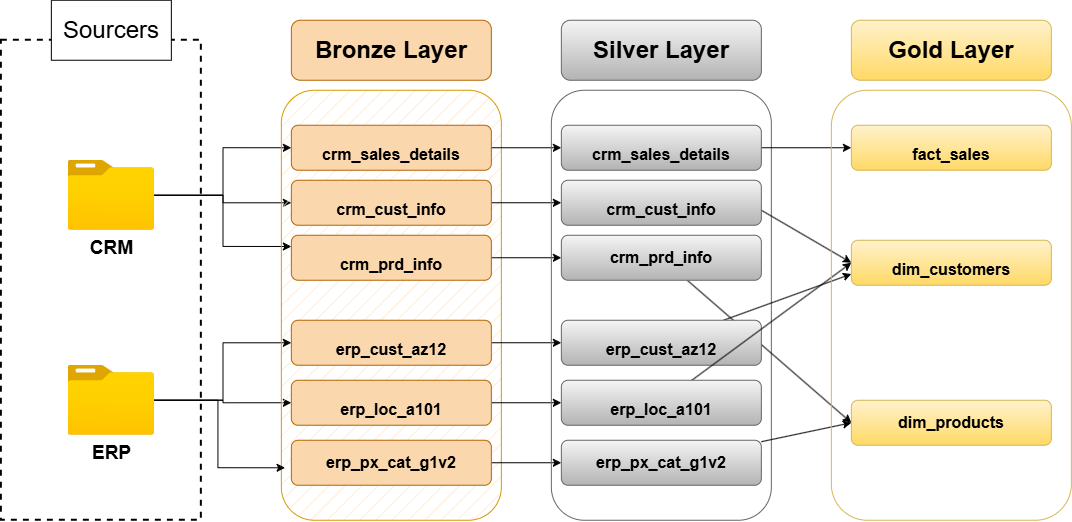

The diagram above was exported from draw.io. Its source (the exported page's mxGraphModel, read from the mxfile embedded in the PNG):
<mxGraphModel dx="1664" dy="1029" grid="1" gridSize="10" guides="1" tooltips="1" connect="1" arrows="1" fold="1" page="1" pageScale="1" pageWidth="1920" pageHeight="1200" math="0" shadow="0">
  <root>
    <mxCell id="0" />
    <mxCell id="1" parent="0" />
    <mxCell id="wUj9qFmVnArW7kyJqCPw-1" parent="1" style="rounded=0;whiteSpace=wrap;html=1;gradientColor=none;fillColor=none;dashed=1;strokeWidth=2;" value="" vertex="1">
      <mxGeometry height="480" width="200" x="70" y="120" as="geometry" />
    </mxCell>
    <mxCell id="wUj9qFmVnArW7kyJqCPw-2" parent="1" style="rounded=0;whiteSpace=wrap;html=1;" value="&lt;font style=&quot;font-size: 24px;&quot;&gt;Sourcers&lt;/font&gt;" vertex="1">
      <mxGeometry height="60" width="120" x="120" y="80" as="geometry" />
    </mxCell>
    <mxCell id="wUj9qFmVnArW7kyJqCPw-18" edge="1" parent="1" source="wUj9qFmVnArW7kyJqCPw-4" style="edgeStyle=orthogonalEdgeStyle;rounded=0;orthogonalLoop=1;jettySize=auto;html=1;entryX=0;entryY=0.5;entryDx=0;entryDy=0;" target="wUj9qFmVnArW7kyJqCPw-14">
      <mxGeometry relative="1" as="geometry" />
    </mxCell>
    <mxCell id="wUj9qFmVnArW7kyJqCPw-20" edge="1" parent="1" source="wUj9qFmVnArW7kyJqCPw-4" style="edgeStyle=orthogonalEdgeStyle;rounded=0;orthogonalLoop=1;jettySize=auto;html=1;" target="wUj9qFmVnArW7kyJqCPw-15">
      <mxGeometry relative="1" as="geometry" />
    </mxCell>
    <mxCell id="wUj9qFmVnArW7kyJqCPw-21" edge="1" parent="1" source="wUj9qFmVnArW7kyJqCPw-4" style="edgeStyle=orthogonalEdgeStyle;rounded=0;orthogonalLoop=1;jettySize=auto;html=1;entryX=0;entryY=0.25;entryDx=0;entryDy=0;" target="wUj9qFmVnArW7kyJqCPw-16">
      <mxGeometry relative="1" as="geometry" />
    </mxCell>
    <mxCell id="wUj9qFmVnArW7kyJqCPw-4" parent="1" style="image;aspect=fixed;html=1;points=[];align=center;fontSize=12;image=img/lib/azure2/general/Folder_Blank.svg;" value="&lt;font style=&quot;font-size: 19px;&quot;&gt;&lt;b&gt;CRM&lt;/b&gt;&lt;/font&gt;" vertex="1">
      <mxGeometry height="70" width="86.25" x="136.87" y="240" as="geometry" />
    </mxCell>
    <mxCell id="wUj9qFmVnArW7kyJqCPw-28" edge="1" parent="1" source="wUj9qFmVnArW7kyJqCPw-5" style="edgeStyle=orthogonalEdgeStyle;rounded=0;orthogonalLoop=1;jettySize=auto;html=1;entryX=0;entryY=0.5;entryDx=0;entryDy=0;" target="wUj9qFmVnArW7kyJqCPw-23">
      <mxGeometry relative="1" as="geometry" />
    </mxCell>
    <mxCell id="wUj9qFmVnArW7kyJqCPw-29" edge="1" parent="1" source="wUj9qFmVnArW7kyJqCPw-5" style="edgeStyle=orthogonalEdgeStyle;rounded=0;orthogonalLoop=1;jettySize=auto;html=1;" target="wUj9qFmVnArW7kyJqCPw-22">
      <mxGeometry relative="1" as="geometry" />
    </mxCell>
    <mxCell id="wUj9qFmVnArW7kyJqCPw-5" parent="1" style="image;aspect=fixed;html=1;points=[];align=center;fontSize=12;image=img/lib/azure2/general/Folder_Blank.svg;" value="&lt;font style=&quot;font-size: 19px;&quot;&gt;&lt;b&gt;ERP&lt;/b&gt;&lt;/font&gt;" vertex="1">
      <mxGeometry height="70" width="86.25" x="136.87" y="445" as="geometry" />
    </mxCell>
    <mxCell id="wUj9qFmVnArW7kyJqCPw-10" parent="1" style="rounded=1;whiteSpace=wrap;html=1;fillColor=#ffe6cc;fillStyle=hatch;strokeColor=#d79b00;fontStyle=1" value="" vertex="1">
      <mxGeometry height="430" width="220" x="350" y="170" as="geometry" />
    </mxCell>
    <mxCell id="wUj9qFmVnArW7kyJqCPw-13" parent="1" style="rounded=1;whiteSpace=wrap;html=1;fillColor=#fad7ac;strokeColor=#b46504;" value="&lt;b&gt;&lt;font style=&quot;font-size: 24px;&quot;&gt;Bronze Layer&lt;/font&gt;&lt;/b&gt;" vertex="1">
      <mxGeometry height="60" width="200" x="360" y="100" as="geometry" />
    </mxCell>
    <mxCell id="8fSMbyM1D1nNk9AiuFks-11" edge="1" parent="1" source="wUj9qFmVnArW7kyJqCPw-14" style="edgeStyle=orthogonalEdgeStyle;rounded=0;orthogonalLoop=1;jettySize=auto;html=1;entryX=0;entryY=0.5;entryDx=0;entryDy=0;" target="8fSMbyM1D1nNk9AiuFks-3">
      <mxGeometry relative="1" as="geometry" />
    </mxCell>
    <mxCell id="wUj9qFmVnArW7kyJqCPw-14" parent="1" style="rounded=1;whiteSpace=wrap;html=1;fillColor=#fad7ac;strokeColor=#b46504;" value="&lt;b&gt;&lt;br&gt;&lt;/b&gt;&lt;div&gt;&lt;span style=&quot;font-size: 16px;&quot;&gt;&lt;b&gt;crm_sales_details&lt;/b&gt;&lt;/span&gt;&lt;/div&gt;" vertex="1">
      <mxGeometry height="45" width="200" x="360" y="205" as="geometry" />
    </mxCell>
    <mxCell id="8fSMbyM1D1nNk9AiuFks-12" edge="1" parent="1" source="wUj9qFmVnArW7kyJqCPw-15" style="edgeStyle=orthogonalEdgeStyle;rounded=0;orthogonalLoop=1;jettySize=auto;html=1;entryX=0;entryY=0.5;entryDx=0;entryDy=0;" target="8fSMbyM1D1nNk9AiuFks-4">
      <mxGeometry relative="1" as="geometry" />
    </mxCell>
    <mxCell id="wUj9qFmVnArW7kyJqCPw-15" parent="1" style="rounded=1;whiteSpace=wrap;html=1;fillColor=#fad7ac;strokeColor=#b46504;" value="&lt;b&gt;&lt;br&gt;&lt;/b&gt;&lt;div&gt;&lt;span style=&quot;font-size: 16px;&quot;&gt;&lt;b&gt;crm_cust_info&lt;/b&gt;&lt;/span&gt;&lt;/div&gt;" vertex="1">
      <mxGeometry height="45" width="200" x="360" y="260" as="geometry" />
    </mxCell>
    <mxCell id="8fSMbyM1D1nNk9AiuFks-13" edge="1" parent="1" source="wUj9qFmVnArW7kyJqCPw-16" style="edgeStyle=orthogonalEdgeStyle;rounded=0;orthogonalLoop=1;jettySize=auto;html=1;" target="8fSMbyM1D1nNk9AiuFks-5">
      <mxGeometry relative="1" as="geometry" />
    </mxCell>
    <mxCell id="wUj9qFmVnArW7kyJqCPw-16" parent="1" style="rounded=1;whiteSpace=wrap;html=1;fillColor=#fad7ac;strokeColor=#b46504;" value="&lt;b&gt;&lt;br&gt;&lt;/b&gt;&lt;div&gt;&lt;span style=&quot;font-size: 16px;&quot;&gt;&lt;b&gt;crm_prd_info&lt;/b&gt;&lt;/span&gt;&lt;/div&gt;" vertex="1">
      <mxGeometry height="45" width="200" x="360" y="315" as="geometry" />
    </mxCell>
    <mxCell id="8fSMbyM1D1nNk9AiuFks-14" edge="1" parent="1" source="wUj9qFmVnArW7kyJqCPw-22" style="edgeStyle=orthogonalEdgeStyle;rounded=0;orthogonalLoop=1;jettySize=auto;html=1;entryX=0;entryY=0.5;entryDx=0;entryDy=0;" target="8fSMbyM1D1nNk9AiuFks-6">
      <mxGeometry relative="1" as="geometry" />
    </mxCell>
    <mxCell id="wUj9qFmVnArW7kyJqCPw-22" parent="1" style="rounded=1;whiteSpace=wrap;html=1;fillColor=#fad7ac;strokeColor=#b46504;" value="&lt;b&gt;&lt;br&gt;&lt;/b&gt;&lt;div&gt;&lt;span style=&quot;font-size: 16px;&quot;&gt;&lt;b&gt;erp_cust_az12&lt;/b&gt;&lt;/span&gt;&lt;/div&gt;" vertex="1">
      <mxGeometry height="45" width="200" x="360" y="400" as="geometry" />
    </mxCell>
    <mxCell id="8fSMbyM1D1nNk9AiuFks-15" edge="1" parent="1" source="wUj9qFmVnArW7kyJqCPw-23" style="edgeStyle=orthogonalEdgeStyle;rounded=0;orthogonalLoop=1;jettySize=auto;html=1;" target="8fSMbyM1D1nNk9AiuFks-7">
      <mxGeometry relative="1" as="geometry" />
    </mxCell>
    <mxCell id="wUj9qFmVnArW7kyJqCPw-23" parent="1" style="rounded=1;whiteSpace=wrap;html=1;fillColor=#fad7ac;strokeColor=#b46504;" value="&lt;b&gt;&lt;br&gt;&lt;/b&gt;&lt;div&gt;&lt;span style=&quot;font-size: 16px;&quot;&gt;&lt;b&gt;erp_loc_a101&lt;/b&gt;&lt;/span&gt;&lt;/div&gt;" vertex="1">
      <mxGeometry height="45" width="200" x="360" y="460" as="geometry" />
    </mxCell>
    <mxCell id="8fSMbyM1D1nNk9AiuFks-16" edge="1" parent="1" source="wUj9qFmVnArW7kyJqCPw-24" style="edgeStyle=orthogonalEdgeStyle;rounded=0;orthogonalLoop=1;jettySize=auto;html=1;entryX=0;entryY=0.5;entryDx=0;entryDy=0;" target="8fSMbyM1D1nNk9AiuFks-8">
      <mxGeometry relative="1" as="geometry" />
    </mxCell>
    <mxCell id="wUj9qFmVnArW7kyJqCPw-24" parent="1" style="rounded=1;whiteSpace=wrap;html=1;fillColor=#fad7ac;strokeColor=#b46504;" value="&lt;font style=&quot;font-size: 16px;&quot;&gt;&lt;b&gt;erp_px_cat_g1v2&lt;/b&gt;&lt;/font&gt;" vertex="1">
      <mxGeometry height="45" width="200" x="360" y="520" as="geometry" />
    </mxCell>
    <mxCell id="wUj9qFmVnArW7kyJqCPw-30" edge="1" parent="1" source="wUj9qFmVnArW7kyJqCPw-5" style="edgeStyle=orthogonalEdgeStyle;rounded=0;orthogonalLoop=1;jettySize=auto;html=1;entryX=0.017;entryY=0.878;entryDx=0;entryDy=0;entryPerimeter=0;" target="wUj9qFmVnArW7kyJqCPw-10">
      <mxGeometry relative="1" as="geometry" />
    </mxCell>
    <mxCell id="8fSMbyM1D1nNk9AiuFks-1" parent="1" style="rounded=1;whiteSpace=wrap;html=1;fillColor=none;fillStyle=hatch;fontStyle=1;strokeColor=#666666;gradientColor=#b3b3b3;" value="" vertex="1">
      <mxGeometry height="430" width="220" x="620" y="170" as="geometry" />
    </mxCell>
    <mxCell id="8fSMbyM1D1nNk9AiuFks-2" parent="1" style="rounded=1;whiteSpace=wrap;html=1;fillColor=#f5f5f5;strokeColor=#666666;gradientColor=#b3b3b3;" value="&lt;b&gt;&lt;font style=&quot;font-size: 24px;&quot;&gt;Silver Layer&lt;/font&gt;&lt;/b&gt;" vertex="1">
      <mxGeometry height="60" width="200" x="630" y="100" as="geometry" />
    </mxCell>
    <mxCell id="8fSMbyM1D1nNk9AiuFks-25" edge="1" parent="1" source="8fSMbyM1D1nNk9AiuFks-3" style="edgeStyle=orthogonalEdgeStyle;rounded=0;orthogonalLoop=1;jettySize=auto;html=1;entryX=0;entryY=0.5;entryDx=0;entryDy=0;" target="8fSMbyM1D1nNk9AiuFks-19">
      <mxGeometry relative="1" as="geometry" />
    </mxCell>
    <mxCell id="8fSMbyM1D1nNk9AiuFks-3" parent="1" style="rounded=1;whiteSpace=wrap;html=1;fillColor=#f5f5f5;strokeColor=#666666;gradientColor=#b3b3b3;" value="&lt;b&gt;&lt;br&gt;&lt;/b&gt;&lt;div&gt;&lt;span style=&quot;font-size: 16px;&quot;&gt;&lt;b&gt;crm_sales_details&lt;/b&gt;&lt;/span&gt;&lt;/div&gt;" vertex="1">
      <mxGeometry height="45" width="200" x="630" y="205" as="geometry" />
    </mxCell>
    <mxCell id="8fSMbyM1D1nNk9AiuFks-26" edge="1" parent="1" source="8fSMbyM1D1nNk9AiuFks-4" style="rounded=0;orthogonalLoop=1;jettySize=auto;html=1;entryX=0;entryY=0.5;entryDx=0;entryDy=0;" target="8fSMbyM1D1nNk9AiuFks-20">
      <mxGeometry relative="1" as="geometry">
        <Array as="points">
          <mxPoint x="830" y="290" />
        </Array>
      </mxGeometry>
    </mxCell>
    <mxCell id="8fSMbyM1D1nNk9AiuFks-4" parent="1" style="rounded=1;whiteSpace=wrap;html=1;fillColor=#f5f5f5;strokeColor=#666666;gradientColor=#b3b3b3;" value="&lt;b&gt;&lt;br&gt;&lt;/b&gt;&lt;div&gt;&lt;b style=&quot;font-size: 16px;&quot;&gt;crm_cust_info&lt;/b&gt;&lt;/div&gt;" vertex="1">
      <mxGeometry height="45" width="200" x="630" y="260" as="geometry" />
    </mxCell>
    <mxCell id="8fSMbyM1D1nNk9AiuFks-32" edge="1" parent="1" source="8fSMbyM1D1nNk9AiuFks-5" style="rounded=0;orthogonalLoop=1;jettySize=auto;html=1;entryX=0;entryY=0.5;entryDx=0;entryDy=0;" target="8fSMbyM1D1nNk9AiuFks-24">
      <mxGeometry relative="1" as="geometry" />
    </mxCell>
    <mxCell id="8fSMbyM1D1nNk9AiuFks-5" parent="1" style="rounded=1;whiteSpace=wrap;html=1;fillColor=#f5f5f5;strokeColor=#666666;gradientColor=#b3b3b3;" value="&lt;b style=&quot;font-size: 16px;&quot;&gt;crm_prd_info&lt;/b&gt;" vertex="1">
      <mxGeometry height="45" width="200" x="630" y="315" as="geometry" />
    </mxCell>
    <mxCell id="8fSMbyM1D1nNk9AiuFks-29" edge="1" parent="1" source="8fSMbyM1D1nNk9AiuFks-6" style="rounded=0;orthogonalLoop=1;jettySize=auto;html=1;entryX=0;entryY=0.75;entryDx=0;entryDy=0;" target="8fSMbyM1D1nNk9AiuFks-20">
      <mxGeometry relative="1" as="geometry" />
    </mxCell>
    <mxCell id="8fSMbyM1D1nNk9AiuFks-6" parent="1" style="rounded=1;whiteSpace=wrap;html=1;fillColor=#f5f5f5;strokeColor=#666666;gradientColor=#b3b3b3;" value="&lt;b&gt;&lt;br&gt;&lt;/b&gt;&lt;div&gt;&lt;span style=&quot;font-size: 16px;&quot;&gt;&lt;b&gt;erp_cust_az12&lt;/b&gt;&lt;/span&gt;&lt;/div&gt;" vertex="1">
      <mxGeometry height="45" width="200" x="630" y="400" as="geometry" />
    </mxCell>
    <mxCell id="8fSMbyM1D1nNk9AiuFks-30" edge="1" parent="1" source="8fSMbyM1D1nNk9AiuFks-7" style="rounded=0;orthogonalLoop=1;jettySize=auto;html=1;entryX=0;entryY=0.5;entryDx=0;entryDy=0;" target="8fSMbyM1D1nNk9AiuFks-20">
      <mxGeometry relative="1" as="geometry" />
    </mxCell>
    <mxCell id="8fSMbyM1D1nNk9AiuFks-7" parent="1" style="rounded=1;whiteSpace=wrap;html=1;fillColor=#f5f5f5;strokeColor=#666666;gradientColor=#b3b3b3;" value="&lt;b&gt;&lt;br&gt;&lt;/b&gt;&lt;div&gt;&lt;span style=&quot;font-size: 16px;&quot;&gt;&lt;b&gt;erp_loc_a101&lt;/b&gt;&lt;/span&gt;&lt;/div&gt;" vertex="1">
      <mxGeometry height="45" width="200" x="630" y="460" as="geometry" />
    </mxCell>
    <mxCell id="8fSMbyM1D1nNk9AiuFks-31" edge="1" parent="1" source="8fSMbyM1D1nNk9AiuFks-8" style="rounded=0;orthogonalLoop=1;jettySize=auto;html=1;entryX=0;entryY=0.5;entryDx=0;entryDy=0;" target="8fSMbyM1D1nNk9AiuFks-24">
      <mxGeometry relative="1" as="geometry" />
    </mxCell>
    <mxCell id="8fSMbyM1D1nNk9AiuFks-8" parent="1" style="rounded=1;whiteSpace=wrap;html=1;fillColor=#f5f5f5;strokeColor=#666666;gradientColor=#b3b3b3;" value="&lt;font style=&quot;font-size: 16px;&quot;&gt;&lt;b&gt;erp_px_cat_g1v2&lt;/b&gt;&lt;/font&gt;" vertex="1">
      <mxGeometry height="45" width="200" x="630" y="520" as="geometry" />
    </mxCell>
    <mxCell id="8fSMbyM1D1nNk9AiuFks-17" parent="1" style="rounded=1;whiteSpace=wrap;html=1;fillColor=none;fillStyle=hatch;fontStyle=1;strokeColor=#d6b656;gradientColor=#ffd966;" value="" vertex="1">
      <mxGeometry height="430" width="240" x="900" y="170" as="geometry" />
    </mxCell>
    <mxCell id="8fSMbyM1D1nNk9AiuFks-18" parent="1" style="rounded=1;whiteSpace=wrap;html=1;fillColor=#fff2cc;strokeColor=#d6b656;gradientColor=#ffd966;" value="&lt;b&gt;&lt;font style=&quot;font-size: 24px;&quot;&gt;Gold Layer&lt;/font&gt;&lt;/b&gt;" vertex="1">
      <mxGeometry height="60" width="200" x="920" y="100" as="geometry" />
    </mxCell>
    <mxCell id="8fSMbyM1D1nNk9AiuFks-19" parent="1" style="rounded=1;whiteSpace=wrap;html=1;fillColor=#fff2cc;strokeColor=#d6b656;gradientColor=#ffd966;" value="&lt;b&gt;&lt;br&gt;&lt;/b&gt;&lt;div&gt;&lt;span style=&quot;font-size: 16px;&quot;&gt;&lt;b&gt;fact_sales&lt;/b&gt;&lt;/span&gt;&lt;/div&gt;" vertex="1">
      <mxGeometry height="45" width="200" x="920" y="205" as="geometry" />
    </mxCell>
    <mxCell id="8fSMbyM1D1nNk9AiuFks-20" parent="1" style="rounded=1;whiteSpace=wrap;html=1;fillColor=#fff2cc;strokeColor=#d6b656;gradientColor=#ffd966;" value="&lt;b&gt;&lt;br&gt;&lt;/b&gt;&lt;div&gt;&lt;b style=&quot;font-size: 16px;&quot;&gt;dim_customers&lt;/b&gt;&lt;/div&gt;" vertex="1">
      <mxGeometry height="45" width="200" x="920" y="320" as="geometry" />
    </mxCell>
    <mxCell id="8fSMbyM1D1nNk9AiuFks-24" parent="1" style="rounded=1;whiteSpace=wrap;html=1;fillColor=#fff2cc;strokeColor=#d6b656;gradientColor=#ffd966;" value="&lt;font style=&quot;font-size: 16px;&quot;&gt;&lt;b&gt;dim_products&lt;/b&gt;&lt;/font&gt;" vertex="1">
      <mxGeometry height="45" width="200" x="920" y="480" as="geometry" />
    </mxCell>
  </root>
</mxGraphModel>